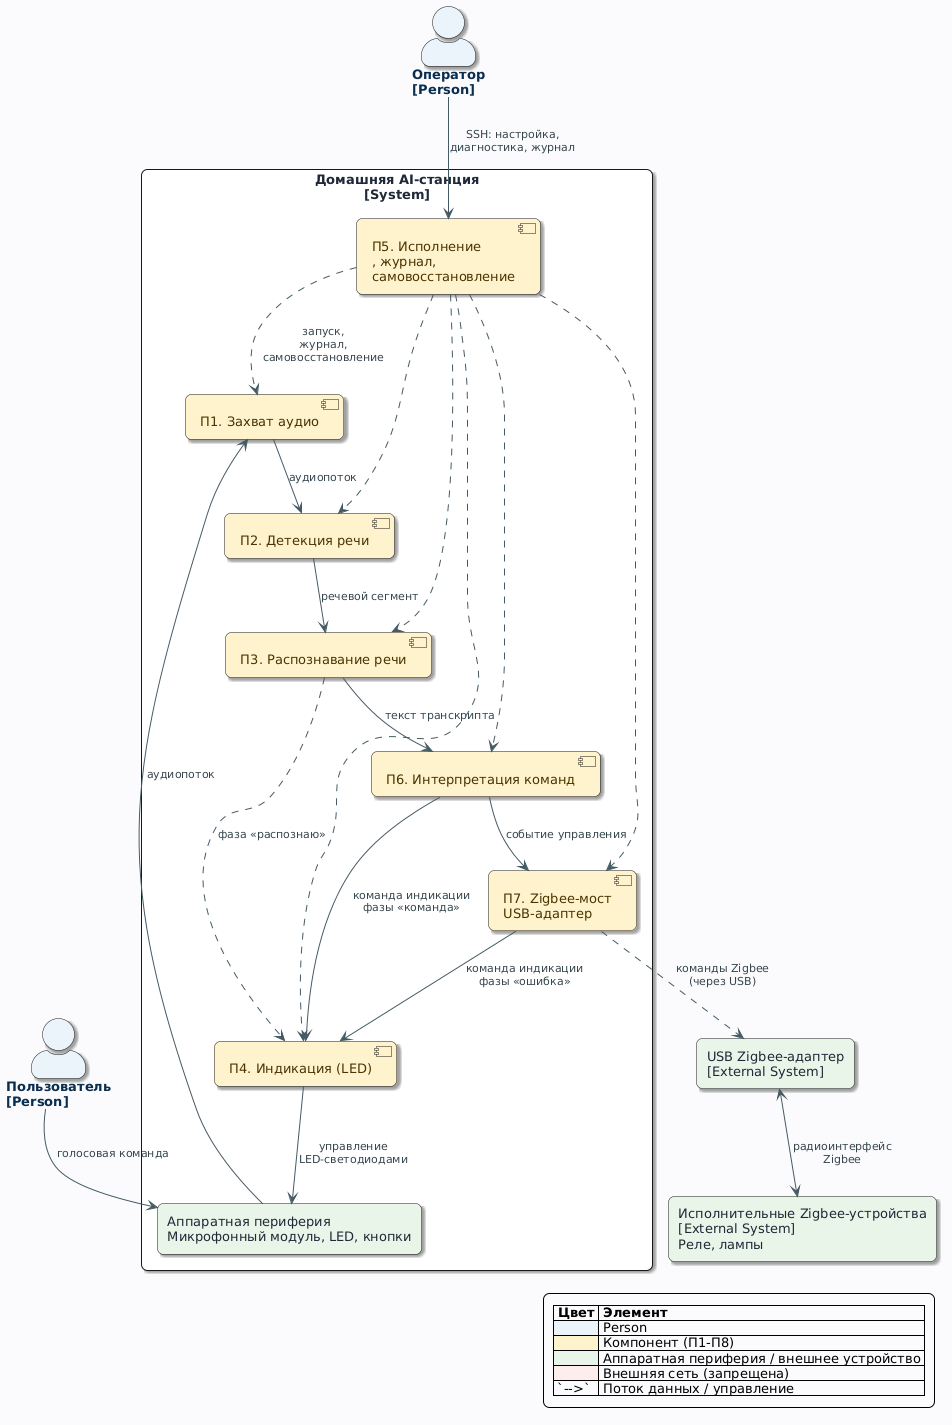

The diagram above was rendered by PlantUML. Its source (embedded in the PNG):
@startuml
<style>
root {
  BackgroundColor #FAFBFC
  FontName "Segoe UI"
  FontSize 13
  Shadowing false
  DPI 160
  LineType ortho
  NodeSep 50
  RankSep 90
  Padding 10
  RoundCorner 12
}

actor {
  BackgroundColor #EAF2FB
  BorderColor #1F5FA8
  FontColor #0B2E4F
  FontStyle bold
}

rectangle {
  BackgroundColor #FFFFFF
  BorderColor #3A4A5A
  FontColor #1F2937
  RoundCorner 12
}

component {
  BackgroundColor #FFF3CD
  BorderColor #B8860B
  FontColor #4A3400
  RoundCorner 12
}

cloud {
  BackgroundColor #FDECEC
  BorderColor #C0392B
  FontColor #7B241C
  FontStyle bold
}

arrow {
  LineColor #455A64
  FontColor #37474F
  FontSize 11
}
</style>

skinparam actorStyle awesome

' ============ АКТОРЫ ============
actor "Пользователь\n[Person]" as User #EAF2FB
actor "Оператор\n[Person]" as Operator #EAF2FB

' ============ ГРАНИЦА СИСТЕМЫ ============
rectangle "Домашняя AI-станция\n[System]" as SysBoundary {

  component "П1. Захват аудио" as P1
  component "П2. Детекция речи" as P2
  component "П3. Распознавание речи" as P3
  component "П4. Индикация (LED)" as P4
  component "П5. Исполнение\n, журнал,\nсамовосстановление" as P5
  component "П6. Интерпретация команд" as P6
  component "П7. Zigbee-мост\nUSB-адаптер" as P7

  ' Внутренний аппаратный слой
  rectangle "Аппаратная периферия\nМикрофонный модуль, LED, кнопки" as HW #E8F5E9
}

' ============ ВНЕШНИЕ СИСТЕМЫ ============
rectangle "USB Zigbee-адаптер\n[External System]" as Coord #E8F5E9
rectangle "Исполнительные Zigbee-устройства\n[External System]\nРеле, лампы" as ZDev #E8F5E9

' ============ СВЯЗИ АКТОРОВ ============
User     --> HW : голосовая команда
Operator --> P5 : SSH: настройка,\nдиагностика, журнал

' ============ ВНУТРЕННИЕ ПОТОКИ (основной цикл UC-01) ============
HW  --> P1 : аудиопоток
P1  --> P2 : аудиопоток
P2  --> P3 : речевой сегмент
P3  --> P6 : текст транскрипта
P6  --> P7 : событие управления
P6  --> P4 : команда индикации\nфазы «команда»
P7  --> P4 : команда индикации\nфазы «ошибка»
P3  ..> P4 : фаза «распознаю»
P4  --> HW : управление\nLED-светодиодами

' ============ УПРАВЛЕНИЕ СЕРВИСАМИ ============
P5 ..> P1 : запуск,\nжурнал,\nсамовосстановление
P5 ..> P2
P5 ..> P3
P5 ..> P4
P5 ..> P6
P5 ..> P7

' ============ СВЯЗИ С ВНЕШНИМИ СИСТЕМАМИ ============
P7  ..> Coord : команды Zigbee\n(через USB)
Coord <--> ZDev : радиоинтерфейс\nZigbee

' ============ ЛЕГЕНДА ============
legend right
  |= Цвет |= Элемент |
  | <#EAF2FB> | Person |
  | <#FFF3CD> | Компонент (П1-П8) |
  | <#E8F5E9> | Аппаратная периферия / внешнее устройство |
  | <#FDECEC> | Внешняя сеть (запрещена) |
  | `-->` | Поток данных / управление |
endlegend
@enduml